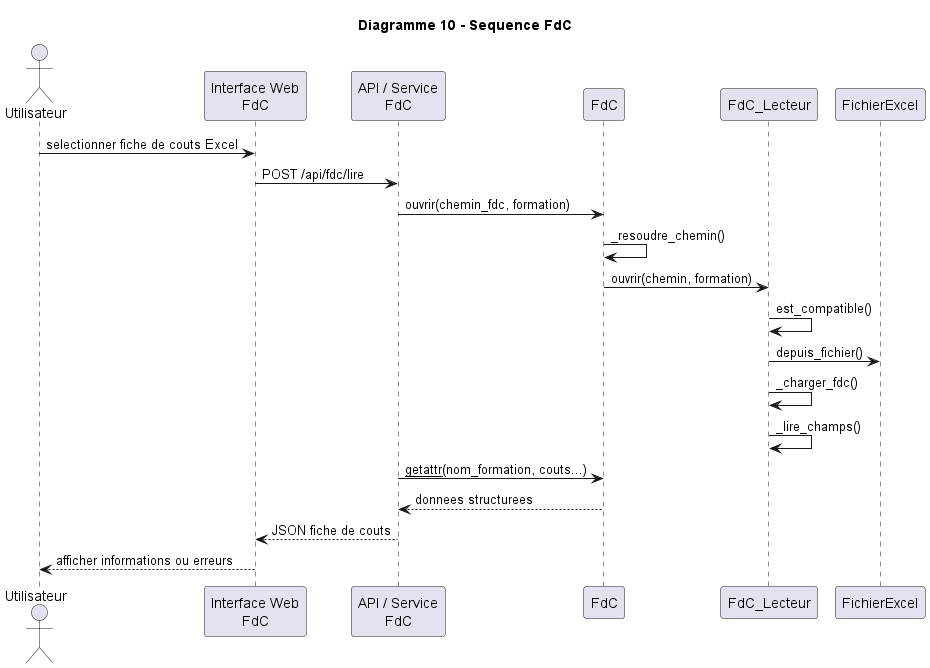

The diagram above was rendered by PlantUML. Its source (embedded in the PNG):
@startuml
title Diagramme 10 - Sequence FdC

actor Utilisateur as U
participant "Interface Web\nFdC" as UI
participant "API / Service\nFdC" as API
participant FdC as FDC
participant FdC_Lecteur as L
participant FichierExcel as FE

U -> UI : selectionner fiche de couts Excel
UI -> API : POST /api/fdc/lire
API -> FDC : ouvrir(chemin_fdc, formation)
FDC -> FDC : _resoudre_chemin()
FDC -> L : ouvrir(chemin, formation)
L -> L : est_compatible()
L -> FE : depuis_fichier()
L -> L : _charger_fdc()
L -> L : _lire_champs()
API -> FDC : __getattr__(nom_formation, couts...)
FDC --> API : donnees structurees
API --> UI : JSON fiche de couts
UI --> U : afficher informations ou erreurs

@enduml